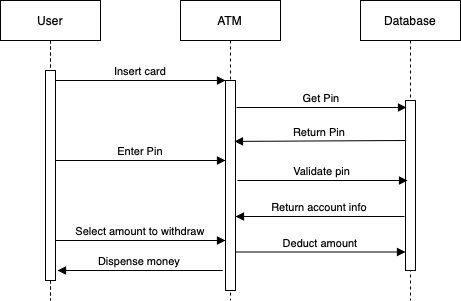

The diagram above was exported from draw.io. Its source (the exported page's mxGraphModel, read from the mxfile embedded in the PNG):
<mxGraphModel dx="1253" dy="620" grid="1" gridSize="10" guides="1" tooltips="1" connect="1" arrows="1" fold="1" page="1" pageScale="1" pageWidth="850" pageHeight="1100" math="0" shadow="0">
  <root>
    <mxCell id="0" />
    <mxCell id="1" parent="0" />
    <mxCell id="3nuBFxr9cyL0pnOWT2aG-1" value="User" style="shape=umlLifeline;perimeter=lifelinePerimeter;container=1;collapsible=0;recursiveResize=0;rounded=0;shadow=0;strokeWidth=1;" parent="1" vertex="1">
      <mxGeometry x="120" y="80" width="100" height="300" as="geometry" />
    </mxCell>
    <mxCell id="3nuBFxr9cyL0pnOWT2aG-2" value="" style="points=[];perimeter=orthogonalPerimeter;rounded=0;shadow=0;strokeWidth=1;" parent="3nuBFxr9cyL0pnOWT2aG-1" vertex="1">
      <mxGeometry x="45" y="70" width="10" height="210" as="geometry" />
    </mxCell>
    <mxCell id="3nuBFxr9cyL0pnOWT2aG-5" value="ATM" style="shape=umlLifeline;perimeter=lifelinePerimeter;container=1;collapsible=0;recursiveResize=0;rounded=0;shadow=0;strokeWidth=1;" parent="1" vertex="1">
      <mxGeometry x="300" y="80" width="100" height="300" as="geometry" />
    </mxCell>
    <mxCell id="3nuBFxr9cyL0pnOWT2aG-6" value="" style="points=[];perimeter=orthogonalPerimeter;rounded=0;shadow=0;strokeWidth=1;" parent="3nuBFxr9cyL0pnOWT2aG-5" vertex="1">
      <mxGeometry x="45" y="80" width="10" height="210" as="geometry" />
    </mxCell>
    <mxCell id="3nuBFxr9cyL0pnOWT2aG-8" value="Insert card" style="verticalAlign=bottom;endArrow=block;entryX=0;entryY=0;shadow=0;strokeWidth=1;" parent="1" source="3nuBFxr9cyL0pnOWT2aG-2" target="3nuBFxr9cyL0pnOWT2aG-6" edge="1">
      <mxGeometry relative="1" as="geometry">
        <mxPoint x="275" y="160" as="sourcePoint" />
      </mxGeometry>
    </mxCell>
    <mxCell id="3nuBFxr9cyL0pnOWT2aG-9" value="Dispense money" style="verticalAlign=bottom;endArrow=block;entryX=1;entryY=0;shadow=0;strokeWidth=1;" parent="1" edge="1">
      <mxGeometry relative="1" as="geometry">
        <mxPoint x="342" y="350" as="sourcePoint" />
        <mxPoint x="177" y="350" as="targetPoint" />
      </mxGeometry>
    </mxCell>
    <mxCell id="4rPVDkqz4I7z0oK75RaO-3" value="Database" style="shape=umlLifeline;perimeter=lifelinePerimeter;container=1;collapsible=0;recursiveResize=0;rounded=0;shadow=0;strokeWidth=1;" vertex="1" parent="1">
      <mxGeometry x="480" y="80" width="100" height="300" as="geometry" />
    </mxCell>
    <mxCell id="4rPVDkqz4I7z0oK75RaO-4" value="" style="points=[];perimeter=orthogonalPerimeter;rounded=0;shadow=0;strokeWidth=1;" vertex="1" parent="4rPVDkqz4I7z0oK75RaO-3">
      <mxGeometry x="45" y="100" width="10" height="170" as="geometry" />
    </mxCell>
    <mxCell id="4rPVDkqz4I7z0oK75RaO-5" value="Enter Pin" style="verticalAlign=bottom;endArrow=block;entryX=0;entryY=0;shadow=0;strokeWidth=1;" edge="1" parent="1">
      <mxGeometry relative="1" as="geometry">
        <mxPoint x="175" y="240" as="sourcePoint" />
        <mxPoint x="345" y="240" as="targetPoint" />
      </mxGeometry>
    </mxCell>
    <mxCell id="4rPVDkqz4I7z0oK75RaO-6" value="Get Pin" style="verticalAlign=bottom;endArrow=block;entryX=0;entryY=0;shadow=0;strokeWidth=1;" edge="1" parent="1">
      <mxGeometry relative="1" as="geometry">
        <mxPoint x="356" y="187" as="sourcePoint" />
        <mxPoint x="526" y="187" as="targetPoint" />
      </mxGeometry>
    </mxCell>
    <mxCell id="4rPVDkqz4I7z0oK75RaO-7" value="Return Pin" style="verticalAlign=bottom;endArrow=block;entryX=0.9;entryY=0.29;shadow=0;strokeWidth=1;entryDx=0;entryDy=0;entryPerimeter=0;" edge="1" parent="1" target="3nuBFxr9cyL0pnOWT2aG-6">
      <mxGeometry relative="1" as="geometry">
        <mxPoint x="525" y="220" as="sourcePoint" />
        <mxPoint x="360" y="220" as="targetPoint" />
      </mxGeometry>
    </mxCell>
    <mxCell id="4rPVDkqz4I7z0oK75RaO-8" value="Validate pin" style="verticalAlign=bottom;endArrow=block;entryX=0;entryY=0;shadow=0;strokeWidth=1;" edge="1" parent="1">
      <mxGeometry relative="1" as="geometry">
        <mxPoint x="357" y="260" as="sourcePoint" />
        <mxPoint x="527" y="260" as="targetPoint" />
      </mxGeometry>
    </mxCell>
    <mxCell id="4rPVDkqz4I7z0oK75RaO-9" value="Return account info" style="verticalAlign=bottom;endArrow=block;entryX=1.1;entryY=0.375;shadow=0;strokeWidth=1;entryDx=0;entryDy=0;entryPerimeter=0;" edge="1" parent="1">
      <mxGeometry relative="1" as="geometry">
        <mxPoint x="524" y="296" as="sourcePoint" />
        <mxPoint x="355" y="296" as="targetPoint" />
      </mxGeometry>
    </mxCell>
    <mxCell id="4rPVDkqz4I7z0oK75RaO-10" value="Select amount to withdraw" style="verticalAlign=bottom;endArrow=block;entryX=0;entryY=0;shadow=0;strokeWidth=1;" edge="1" parent="1">
      <mxGeometry relative="1" as="geometry">
        <mxPoint x="175" y="320" as="sourcePoint" />
        <mxPoint x="345" y="320" as="targetPoint" />
      </mxGeometry>
    </mxCell>
    <mxCell id="4rPVDkqz4I7z0oK75RaO-11" value="Deduct amount" style="verticalAlign=bottom;endArrow=block;entryX=0;entryY=0;shadow=0;strokeWidth=1;" edge="1" parent="1">
      <mxGeometry relative="1" as="geometry">
        <mxPoint x="355" y="331.5" as="sourcePoint" />
        <mxPoint x="525" y="331.5" as="targetPoint" />
      </mxGeometry>
    </mxCell>
  </root>
</mxGraphModel>